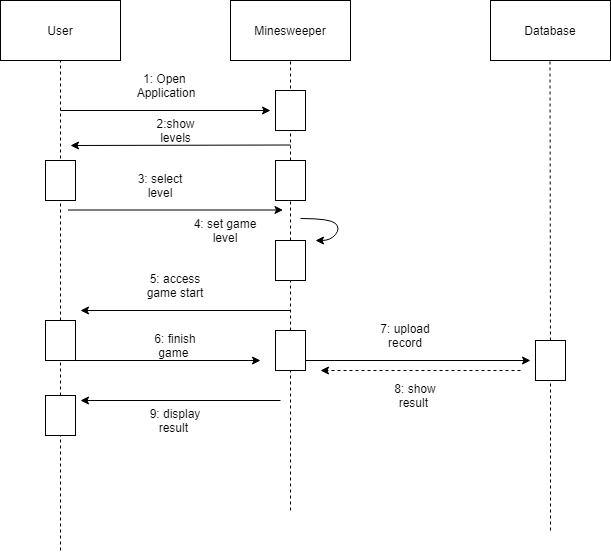

The diagram above was exported from draw.io. Its source (the exported page's mxGraphModel, read from the mxfile embedded in the PNG):
<mxGraphModel dx="780" dy="1112" grid="1" gridSize="10" guides="1" tooltips="1" connect="1" arrows="1" fold="1" page="1" pageScale="1" pageWidth="827" pageHeight="1169" math="0" shadow="0">
  <root>
    <mxCell id="0" />
    <mxCell id="1" parent="0" />
    <mxCell id="SMdJ6ctTEGuXdwPbc0zt-9" value="" style="edgeStyle=orthogonalEdgeStyle;html=1;verticalAlign=bottom;endArrow=open;endSize=8;strokeColor=none;" edge="1" parent="1">
      <mxGeometry relative="1" as="geometry">
        <mxPoint x="500" y="290" as="targetPoint" />
        <mxPoint x="510" y="150" as="sourcePoint" />
      </mxGeometry>
    </mxCell>
    <mxCell id="SMdJ6ctTEGuXdwPbc0zt-53" value="User" style="rounded=0;whiteSpace=wrap;html=1;" vertex="1" parent="1">
      <mxGeometry x="40" y="40" width="120" height="60" as="geometry" />
    </mxCell>
    <mxCell id="SMdJ6ctTEGuXdwPbc0zt-54" value="Minesweeper" style="rounded=0;whiteSpace=wrap;html=1;" vertex="1" parent="1">
      <mxGeometry x="270" y="40" width="120" height="60" as="geometry" />
    </mxCell>
    <mxCell id="SMdJ6ctTEGuXdwPbc0zt-55" value="Database" style="rounded=0;whiteSpace=wrap;html=1;" vertex="1" parent="1">
      <mxGeometry x="530" y="40" width="120" height="60" as="geometry" />
    </mxCell>
    <mxCell id="SMdJ6ctTEGuXdwPbc0zt-56" value="" style="endArrow=none;dashed=1;html=1;strokeColor=#000000;entryX=0.5;entryY=1;entryDx=0;entryDy=0;" edge="1" parent="1" source="SMdJ6ctTEGuXdwPbc0zt-67" target="SMdJ6ctTEGuXdwPbc0zt-53">
      <mxGeometry width="50" height="50" relative="1" as="geometry">
        <mxPoint x="100" y="450" as="sourcePoint" />
        <mxPoint x="90" y="320" as="targetPoint" />
      </mxGeometry>
    </mxCell>
    <mxCell id="SMdJ6ctTEGuXdwPbc0zt-57" value="" style="endArrow=none;dashed=1;html=1;strokeColor=#000000;entryX=0.5;entryY=1;entryDx=0;entryDy=0;" edge="1" parent="1" source="SMdJ6ctTEGuXdwPbc0zt-62" target="SMdJ6ctTEGuXdwPbc0zt-54">
      <mxGeometry width="50" height="50" relative="1" as="geometry">
        <mxPoint x="330" y="460" as="sourcePoint" />
        <mxPoint x="110" y="110" as="targetPoint" />
      </mxGeometry>
    </mxCell>
    <mxCell id="SMdJ6ctTEGuXdwPbc0zt-58" value="" style="endArrow=none;dashed=1;html=1;strokeColor=#000000;entryX=0.5;entryY=1;entryDx=0;entryDy=0;" edge="1" parent="1" source="SMdJ6ctTEGuXdwPbc0zt-87">
      <mxGeometry width="50" height="50" relative="1" as="geometry">
        <mxPoint x="590" y="570" as="sourcePoint" />
        <mxPoint x="589.5" y="100" as="targetPoint" />
      </mxGeometry>
    </mxCell>
    <mxCell id="SMdJ6ctTEGuXdwPbc0zt-59" value="" style="endArrow=classic;html=1;strokeColor=#000000;" edge="1" parent="1">
      <mxGeometry width="50" height="50" relative="1" as="geometry">
        <mxPoint x="100" y="150" as="sourcePoint" />
        <mxPoint x="310" y="150" as="targetPoint" />
      </mxGeometry>
    </mxCell>
    <mxCell id="SMdJ6ctTEGuXdwPbc0zt-60" value="1: Open &lt;br&gt;Application" style="text;html=1;strokeColor=none;fillColor=none;align=center;verticalAlign=middle;whiteSpace=wrap;rounded=0;" vertex="1" parent="1">
      <mxGeometry x="150" y="100" width="110" height="50" as="geometry" />
    </mxCell>
    <mxCell id="SMdJ6ctTEGuXdwPbc0zt-61" value="" style="rounded=0;whiteSpace=wrap;html=1;" vertex="1" parent="1">
      <mxGeometry x="315" y="130" width="30" height="40" as="geometry" />
    </mxCell>
    <mxCell id="SMdJ6ctTEGuXdwPbc0zt-62" value="" style="rounded=0;whiteSpace=wrap;html=1;" vertex="1" parent="1">
      <mxGeometry x="315" y="200" width="30" height="40" as="geometry" />
    </mxCell>
    <mxCell id="SMdJ6ctTEGuXdwPbc0zt-63" value="" style="endArrow=none;dashed=1;html=1;strokeColor=#000000;entryX=0.5;entryY=1;entryDx=0;entryDy=0;" edge="1" parent="1" source="SMdJ6ctTEGuXdwPbc0zt-83" target="SMdJ6ctTEGuXdwPbc0zt-62">
      <mxGeometry width="50" height="50" relative="1" as="geometry">
        <mxPoint x="330" y="460" as="sourcePoint" />
        <mxPoint x="330" y="100" as="targetPoint" />
      </mxGeometry>
    </mxCell>
    <mxCell id="SMdJ6ctTEGuXdwPbc0zt-65" value="3: select level" style="text;html=1;strokeColor=none;fillColor=none;align=center;verticalAlign=middle;whiteSpace=wrap;rounded=0;" vertex="1" parent="1">
      <mxGeometry x="170" y="210" width="60" height="30" as="geometry" />
    </mxCell>
    <mxCell id="SMdJ6ctTEGuXdwPbc0zt-67" value="" style="rounded=0;whiteSpace=wrap;html=1;" vertex="1" parent="1">
      <mxGeometry x="85" y="360" width="30" height="40" as="geometry" />
    </mxCell>
    <mxCell id="SMdJ6ctTEGuXdwPbc0zt-68" value="" style="endArrow=none;dashed=1;html=1;strokeColor=#000000;entryX=0.5;entryY=1;entryDx=0;entryDy=0;" edge="1" parent="1" source="SMdJ6ctTEGuXdwPbc0zt-95" target="SMdJ6ctTEGuXdwPbc0zt-67">
      <mxGeometry width="50" height="50" relative="1" as="geometry">
        <mxPoint x="100" y="590" as="sourcePoint" />
        <mxPoint x="100" y="100" as="targetPoint" />
      </mxGeometry>
    </mxCell>
    <mxCell id="SMdJ6ctTEGuXdwPbc0zt-69" value="4: set game level" style="text;html=1;strokeColor=none;fillColor=none;align=center;verticalAlign=middle;whiteSpace=wrap;rounded=0;" vertex="1" parent="1">
      <mxGeometry x="230" y="255" width="70" height="30" as="geometry" />
    </mxCell>
    <mxCell id="SMdJ6ctTEGuXdwPbc0zt-71" value="" style="rounded=0;whiteSpace=wrap;html=1;" vertex="1" parent="1">
      <mxGeometry x="315" y="280" width="30" height="40" as="geometry" />
    </mxCell>
    <mxCell id="SMdJ6ctTEGuXdwPbc0zt-74" value="" style="curved=1;endArrow=classic;html=1;strokeColor=#000000;entryX=1;entryY=0.05;entryDx=0;entryDy=0;entryPerimeter=0;" edge="1" parent="1">
      <mxGeometry width="50" height="50" relative="1" as="geometry">
        <mxPoint x="340" y="258" as="sourcePoint" />
        <mxPoint x="355" y="280" as="targetPoint" />
        <Array as="points">
          <mxPoint x="370" y="258" />
          <mxPoint x="380" y="268" />
          <mxPoint x="370" y="280" />
        </Array>
      </mxGeometry>
    </mxCell>
    <mxCell id="SMdJ6ctTEGuXdwPbc0zt-75" value="" style="rounded=0;whiteSpace=wrap;html=1;" vertex="1" parent="1">
      <mxGeometry x="85" y="200" width="30" height="40" as="geometry" />
    </mxCell>
    <mxCell id="SMdJ6ctTEGuXdwPbc0zt-76" value="" style="endArrow=classic;html=1;strokeColor=#000000;exitX=0.5;exitY=1;exitDx=0;exitDy=0;" edge="1" parent="1">
      <mxGeometry width="50" height="50" relative="1" as="geometry">
        <mxPoint x="330" y="350" as="sourcePoint" />
        <mxPoint x="120" y="350" as="targetPoint" />
      </mxGeometry>
    </mxCell>
    <mxCell id="SMdJ6ctTEGuXdwPbc0zt-77" value="" style="endArrow=classic;html=1;strokeColor=#000000;exitX=0.5;exitY=1;exitDx=0;exitDy=0;" edge="1" parent="1">
      <mxGeometry width="50" height="50" relative="1" as="geometry">
        <mxPoint x="330" y="184.5" as="sourcePoint" />
        <mxPoint x="110" y="185" as="targetPoint" />
      </mxGeometry>
    </mxCell>
    <mxCell id="SMdJ6ctTEGuXdwPbc0zt-78" value="2:show levels" style="text;html=1;strokeColor=none;fillColor=none;align=center;verticalAlign=middle;whiteSpace=wrap;rounded=0;" vertex="1" parent="1">
      <mxGeometry x="195" y="160" width="40" height="20" as="geometry" />
    </mxCell>
    <mxCell id="SMdJ6ctTEGuXdwPbc0zt-79" value="" style="endArrow=classic;html=1;strokeColor=#000000;entryX=0;entryY=0.5;entryDx=0;entryDy=0;" edge="1" parent="1">
      <mxGeometry width="50" height="50" relative="1" as="geometry">
        <mxPoint x="107.5" y="249.5" as="sourcePoint" />
        <mxPoint x="322.5" y="249.5" as="targetPoint" />
      </mxGeometry>
    </mxCell>
    <mxCell id="SMdJ6ctTEGuXdwPbc0zt-80" value="5: access game start" style="text;html=1;strokeColor=none;fillColor=none;align=center;verticalAlign=middle;whiteSpace=wrap;rounded=0;" vertex="1" parent="1">
      <mxGeometry x="180" y="310" width="70" height="30" as="geometry" />
    </mxCell>
    <mxCell id="SMdJ6ctTEGuXdwPbc0zt-81" value="" style="endArrow=classic;html=1;strokeColor=#000000;" edge="1" parent="1">
      <mxGeometry width="50" height="50" relative="1" as="geometry">
        <mxPoint x="100" y="400" as="sourcePoint" />
        <mxPoint x="300" y="400" as="targetPoint" />
      </mxGeometry>
    </mxCell>
    <mxCell id="SMdJ6ctTEGuXdwPbc0zt-82" value="6: finish game&amp;nbsp;" style="text;html=1;strokeColor=none;fillColor=none;align=center;verticalAlign=middle;whiteSpace=wrap;rounded=0;" vertex="1" parent="1">
      <mxGeometry x="180" y="370" width="70" height="30" as="geometry" />
    </mxCell>
    <mxCell id="SMdJ6ctTEGuXdwPbc0zt-83" value="" style="rounded=0;whiteSpace=wrap;html=1;" vertex="1" parent="1">
      <mxGeometry x="315" y="370" width="30" height="40" as="geometry" />
    </mxCell>
    <mxCell id="SMdJ6ctTEGuXdwPbc0zt-84" value="" style="endArrow=none;dashed=1;html=1;strokeColor=#000000;entryX=0.5;entryY=1;entryDx=0;entryDy=0;" edge="1" parent="1" target="SMdJ6ctTEGuXdwPbc0zt-83">
      <mxGeometry width="50" height="50" relative="1" as="geometry">
        <mxPoint x="330" y="550" as="sourcePoint" />
        <mxPoint x="330" y="240" as="targetPoint" />
      </mxGeometry>
    </mxCell>
    <mxCell id="SMdJ6ctTEGuXdwPbc0zt-85" value="" style="endArrow=classic;html=1;strokeColor=#000000;exitX=1;exitY=0.75;exitDx=0;exitDy=0;" edge="1" parent="1" source="SMdJ6ctTEGuXdwPbc0zt-83">
      <mxGeometry width="50" height="50" relative="1" as="geometry">
        <mxPoint x="40" y="660" as="sourcePoint" />
        <mxPoint x="570" y="400" as="targetPoint" />
      </mxGeometry>
    </mxCell>
    <mxCell id="SMdJ6ctTEGuXdwPbc0zt-86" value="7: upload record" style="text;html=1;strokeColor=none;fillColor=none;align=center;verticalAlign=middle;whiteSpace=wrap;rounded=0;" vertex="1" parent="1">
      <mxGeometry x="410" y="360" width="70" height="30" as="geometry" />
    </mxCell>
    <mxCell id="SMdJ6ctTEGuXdwPbc0zt-87" value="" style="rounded=0;whiteSpace=wrap;html=1;" vertex="1" parent="1">
      <mxGeometry x="575" y="380" width="30" height="40" as="geometry" />
    </mxCell>
    <mxCell id="SMdJ6ctTEGuXdwPbc0zt-88" value="" style="endArrow=none;dashed=1;html=1;strokeColor=#000000;entryX=0.5;entryY=1;entryDx=0;entryDy=0;" edge="1" parent="1" target="SMdJ6ctTEGuXdwPbc0zt-87">
      <mxGeometry width="50" height="50" relative="1" as="geometry">
        <mxPoint x="590" y="570" as="sourcePoint" />
        <mxPoint x="589.5" y="100" as="targetPoint" />
      </mxGeometry>
    </mxCell>
    <mxCell id="SMdJ6ctTEGuXdwPbc0zt-91" value="" style="endArrow=classic;html=1;strokeColor=#000000;dashed=1;" edge="1" parent="1">
      <mxGeometry width="50" height="50" relative="1" as="geometry">
        <mxPoint x="560" y="410" as="sourcePoint" />
        <mxPoint x="360" y="410" as="targetPoint" />
      </mxGeometry>
    </mxCell>
    <mxCell id="SMdJ6ctTEGuXdwPbc0zt-92" value="8: show result&amp;nbsp;" style="text;html=1;strokeColor=none;fillColor=none;align=center;verticalAlign=middle;whiteSpace=wrap;rounded=0;" vertex="1" parent="1">
      <mxGeometry x="420" y="420" width="70" height="30" as="geometry" />
    </mxCell>
    <mxCell id="SMdJ6ctTEGuXdwPbc0zt-93" value="" style="endArrow=classic;html=1;strokeColor=#000000;" edge="1" parent="1">
      <mxGeometry width="50" height="50" relative="1" as="geometry">
        <mxPoint x="320" y="440" as="sourcePoint" />
        <mxPoint x="120" y="440" as="targetPoint" />
      </mxGeometry>
    </mxCell>
    <mxCell id="SMdJ6ctTEGuXdwPbc0zt-94" value="9: display result&amp;nbsp;" style="text;html=1;strokeColor=none;fillColor=none;align=center;verticalAlign=middle;whiteSpace=wrap;rounded=0;" vertex="1" parent="1">
      <mxGeometry x="180" y="445" width="70" height="30" as="geometry" />
    </mxCell>
    <mxCell id="SMdJ6ctTEGuXdwPbc0zt-95" value="" style="rounded=0;whiteSpace=wrap;html=1;" vertex="1" parent="1">
      <mxGeometry x="85" y="435" width="30" height="40" as="geometry" />
    </mxCell>
    <mxCell id="SMdJ6ctTEGuXdwPbc0zt-96" value="" style="endArrow=none;dashed=1;html=1;strokeColor=#000000;entryX=0.5;entryY=1;entryDx=0;entryDy=0;" edge="1" parent="1" target="SMdJ6ctTEGuXdwPbc0zt-95">
      <mxGeometry width="50" height="50" relative="1" as="geometry">
        <mxPoint x="100" y="590" as="sourcePoint" />
        <mxPoint x="100" y="400" as="targetPoint" />
      </mxGeometry>
    </mxCell>
  </root>
</mxGraphModel>